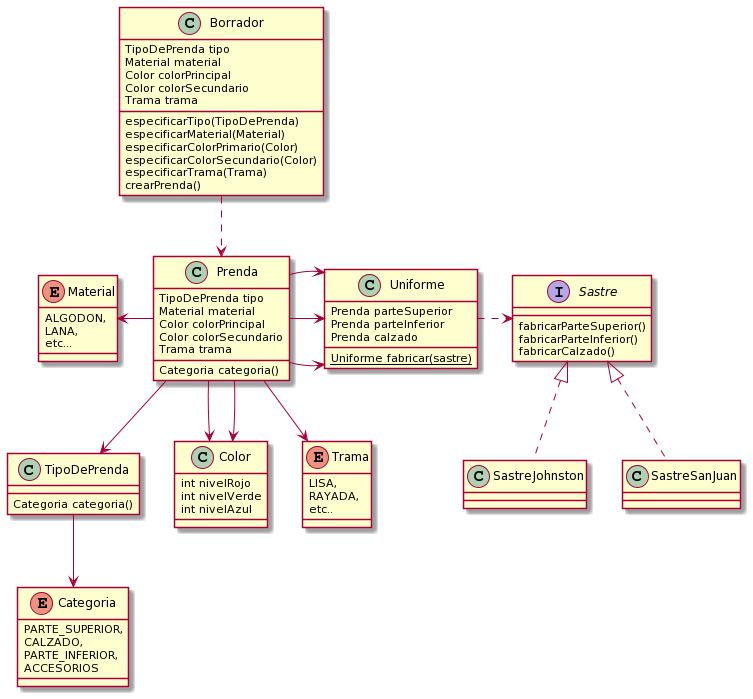

The diagram above was rendered by PlantUML. Its source (embedded in the PNG):
@startuml
class Prenda {
  TipoDePrenda tipo
  Material material
  Color colorPrincipal
  Color colorSecundario
  Trama trama

  Categoria categoria()
 }

enum Categoria {
  PARTE_SUPERIOR, 
  CALZADO, 
  PARTE_INFERIOR, 
  ACCESORIOS

}

class TipoDePrenda {
  Categoria categoria()
}

class Color {
  int nivelRojo
  int nivelVerde
  int nivelAzul
}



Prenda -left-> Material
Prenda -down-> TipoDePrenda
Prenda -down-> Color
Prenda -down-> Color
TipoDePrenda -down-> Categoria

enum Trama {
  LISA, 
  RAYADA, 
  etc..
}

Prenda-->Trama


enum Material {
   ALGODON, 
   LANA, 
   etc...
}

class Borrador {
  TipoDePrenda tipo
  Material material
  Color colorPrincipal
  Color colorSecundario
  Trama trama
  especificarTipo(TipoDePrenda)
  especificarMaterial(Material)
  especificarColorPrimario(Color)
  especificarColorSecundario(Color)
  especificarTrama(Trama)
  crearPrenda()
}

Borrador .->Prenda

interface Sastre {
    fabricarParteSuperior()
    fabricarParteInferior()
    fabricarCalzado()
}
  
class Uniforme {
  Prenda parteSuperior
  Prenda parteInferior
  Prenda calzado
  {static} Uniforme fabricar(sastre)
}
Uniforme -right.> Sastre
Prenda -right->Uniforme
Prenda -right->Uniforme
Prenda -right->Uniforme

SastreSanJuan -up.|> Sastre
SastreJohnston -up.|> Sastre
@enduml